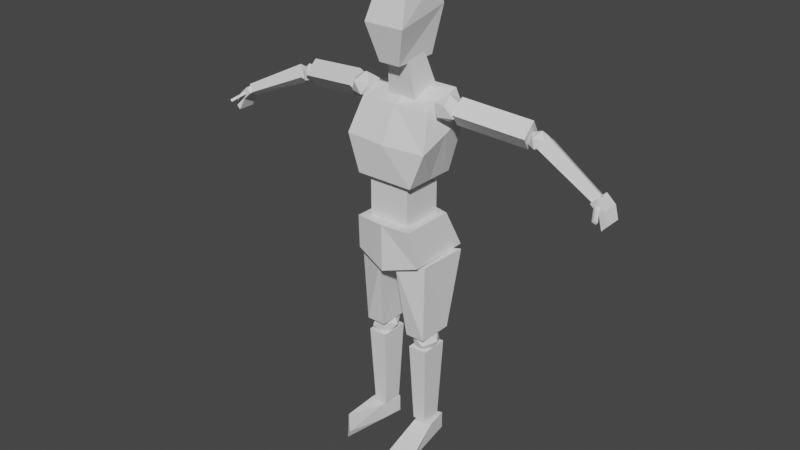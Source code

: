 # Source: low_poly_man_final.blend.blend  (saved by Blender 2.91.10; exported with 4.5.12 LTS)
import bpy
from mathutils import Matrix  # noqa: F401  (used for matrix-valued properties, if any)

bpy.ops.wm.read_factory_settings(use_empty=True)
scene = bpy.context.scene
scene.name = 'Scene'

# ---- collections
col_collection = bpy.data.collections.new('Collection'); scene.collection.children.link(col_collection)
col_man = bpy.data.collections.new('Man'); col_collection.children.link(col_man)
col_body = bpy.data.collections.new('Body'); col_man.children.link(col_body)
col_arms = bpy.data.collections.new('Arms'); col_man.children.link(col_arms)
col_arm_l = bpy.data.collections.new('Arm-L'); col_arms.children.link(col_arm_l)
col_palm_l = bpy.data.collections.new('Palm-L'); col_arm_l.children.link(col_palm_l)
col_arm_r = bpy.data.collections.new('Arm-R'); col_arms.children.link(col_arm_r)
col_palm_r = bpy.data.collections.new('Palm-R'); col_arm_r.children.link(col_palm_r)
col_legs = bpy.data.collections.new('Legs'); col_man.children.link(col_legs)
col_leg_r = bpy.data.collections.new('Leg-R'); col_legs.children.link(col_leg_r)
col_leg_l = bpy.data.collections.new('Leg-L'); col_legs.children.link(col_leg_l)

# ---- world
world_world = bpy.data.worlds.new('World'); scene.world = world_world
world_world.use_nodes = True; world_world.node_tree.nodes.clear()
_N = world_world.node_tree.nodes; _L = world_world.node_tree.links
n0 = _N.new('ShaderNodeOutputWorld'); n0.name = 'World Output'; n0.location = (300, 300)
n1 = _N.new('ShaderNodeBackground'); n1.name = 'Background'; n1.location = (10, 300)
n1.inputs[0].default_value = (0.05088, 0.05088, 0.05088, 1.0)
_L.new(n1.outputs[0], n0.inputs[0])
n0.is_active_output = True
world_world.color = (0.05088, 0.05088, 0.05088)
world_world.use_sun_shadow = False
world_world.sun_shadow_jitter_overblur = 0.0

# ---- meshes
me_cube_001 = bpy.data.meshes.new('Cube.001')
me_cube_001.from_pydata([(0.06092, -0.07329, 1.825), (0.04336, -0.08685, 1.557), (0.06092, 0.09555, 1.837), (0.04336, 0.09316, 1.557), (0.06136, 0.1344, 1.735), (0.08289, -0.1171, 1.699), (-0.06092, -0.07329, 1.825), (-0.04336, -0.08685, 1.557), (-0.06092, 0.09555, 1.837), (-0.04336, 0.09316, 1.557), (-0.06136, 0.1344, 1.735), (-0.08289, -0.1171, 1.699), (1.513e-09, 0.09555, 1.837), (1.513e-09, 0.09316, 1.557), (1.513e-09, -0.07329, 1.825), (1.513e-09, -0.08685, 1.557), (1.513e-09, -0.1171, 1.699), (1.513e-09, 0.1344, 1.735)], [], [(17, 4, 3, 13), (4, 5, 1, 3), (12, 14, 0, 2), (2, 0, 5, 4), (12, 2, 4, 17), (0, 14, 16, 5), (3, 1, 15, 13), (5, 16, 15, 1), (17, 13, 9, 10), (10, 9, 7, 11), (12, 8, 6, 14), (8, 10, 11, 6), (12, 17, 10, 8), (6, 11, 16, 14), (9, 13, 15, 7), (11, 7, 15, 16)])
_uv = me_cube_001.uv_layers.new(name='UVMap')
_uv.uv.foreach_set('vector', [0.5, 0.375, 0.5, 0.5, 0.625, 0.5, 0.625, 0.375, 0.5, 0.5, 0.5, 0.75, 0.625, 0.75, 0.625, 0.5, 0.25, 0.5, 0.25, 0.75, 0.375, 0.75, 0.375, 0.5, 0.375, 0.5, 0.375, 0.75, 0.5, 0.75, 0.5, 0.5, 0.375, 0.375, 0.375, 0.5, 0.5, 0.5, 0.5, 0.375, 0.375, 0.75, 0.375, 0.875, 0.5, 0.875, 0.5, 0.75, 0.625, 0.5, 0.625, 0.75, 0.75, 0.75, 0.75, 0.5, 0.5, 0.75, 0.5, 0.875, 0.625, 0.875, 0.625, 0.75, 0.5, 0.375, 0.625, 0.375, 0.625, 0.5, 0.5, 0.5, 0.5, 0.5, 0.625, 0.5, 0.625, 0.75, 0.5, 0.75, 0.25, 0.5, 0.375, 0.5, 0.375, 0.75, 0.25, 0.75, 0.375, 0.5, 0.5, 0.5, 0.5, 0.75, 0.375, 0.75, 0.375, 0.375, 0.5, 0.375, 0.5, 0.5, 0.375, 0.5, 0.375, 0.75, 0.5, 0.75, 0.5, 0.875, 0.375, 0.875, 0.625, 0.5, 0.75, 0.5, 0.75, 0.75, 0.625, 0.75, 0.5, 0.75, 0.625, 0.75, 0.625, 0.875, 0.5, 0.875])
me_cube_001.use_remesh_fix_poles = True
me_cube_001.use_remesh_preserve_attributes = False
me_cube_001.use_mirror_vertex_groups = False
me_cube_001.update()
me_cube_002 = bpy.data.meshes.new('Cube.002')
me_cube_002.from_pydata([(0.0606, -0.01876, 1.416), (0.04525, -0.03952, 1.56), (0.0606, 0.09873, 1.445), (0.04525, 0.04822, 1.583), (-0.0606, -0.01876, 1.416), (-0.04525, -0.03952, 1.56), (-0.0606, 0.09873, 1.445), (-0.04525, 0.04822, 1.583), (6.312e-09, 0.09873, 1.445), (6.312e-09, 0.04822, 1.583), (6.312e-09, -0.01876, 1.416), (6.312e-09, -0.03952, 1.56)], [], [(8, 9, 3, 2), (2, 3, 1, 0), (8, 2, 0, 10), (3, 9, 11, 1), (0, 1, 11, 10), (8, 6, 7, 9), (6, 4, 5, 7), (8, 10, 4, 6), (7, 5, 11, 9), (4, 10, 11, 5)])
_uv = me_cube_002.uv_layers.new(name='UVMap')
_uv.uv.foreach_set('vector', [0.375, 0.375, 0.625, 0.375, 0.625, 0.5, 0.375, 0.5, 0.375, 0.5, 0.625, 0.5, 0.625, 0.75, 0.375, 0.75, 0.25, 0.5, 0.375, 0.5, 0.375, 0.75, 0.25, 0.75, 0.625, 0.5, 0.75, 0.5, 0.75, 0.75, 0.625, 0.75, 0.375, 0.75, 0.625, 0.75, 0.625, 0.875, 0.375, 0.875, 0.375, 0.375, 0.375, 0.5, 0.625, 0.5, 0.625, 0.375, 0.375, 0.5, 0.375, 0.75, 0.625, 0.75, 0.625, 0.5, 0.25, 0.5, 0.25, 0.75, 0.375, 0.75, 0.375, 0.5, 0.625, 0.5, 0.625, 0.75, 0.75, 0.75, 0.75, 0.5, 0.375, 0.75, 0.375, 0.875, 0.625, 0.875, 0.625, 0.75])
me_cube_002.use_remesh_fix_poles = True
me_cube_002.use_remesh_preserve_attributes = False
me_cube_002.use_mirror_vertex_groups = False
me_cube_002.update()
me_cube_003 = bpy.data.meshes.new('Cube.003')
me_cube_003.from_pydata([(0.1184, -0.1182, 1.13), (0.1454, -0.0584, 1.405), (0.1184, 0.105, 1.129), (0.1454, 0.1027, 1.456), (0.1732, 0.1236, 1.358), (0.1732, -0.1122, 1.271), (0.1184, -0.006571, 1.13), (0.1454, 0.02217, 1.43), (0.1732, 0.00853, 1.314), (-0.1184, -0.1182, 1.13), (-0.1454, -0.0584, 1.405), (-0.1184, 0.105, 1.129), (-0.1454, 0.1027, 1.456), (-0.1732, 0.1236, 1.358), (-0.1732, -0.1122, 1.271), (0.0, 0.105, 1.129), (0.0, 0.1027, 1.456), (0.0, -0.1182, 1.13), (0.0, -0.0584, 1.405), (0.0, -0.1293, 1.271), (0.0, 0.1482, 1.358), (-0.1184, -0.006571, 1.13), (-0.1454, 0.02217, 1.43), (-0.1732, 0.00853, 1.314), (0.0, 0.02217, 1.448), (0.0, -0.006571, 1.13)], [], [(20, 16, 3, 4), (8, 7, 1, 5), (25, 6, 0, 17), (6, 8, 5, 0), (15, 20, 4, 2), (0, 5, 19, 17), (7, 24, 18, 1), (5, 1, 18, 19), (3, 16, 24, 7), (2, 4, 8, 6), (15, 2, 6, 25), (4, 3, 7, 8), (20, 13, 12, 16), (23, 14, 10, 22), (25, 17, 9, 21), (21, 9, 14, 23), (15, 11, 13, 20), (9, 17, 19, 14), (22, 10, 18, 24), (14, 19, 18, 10), (12, 22, 24, 16), (11, 21, 23, 13), (15, 25, 21, 11), (13, 23, 22, 12)])
_uv = me_cube_003.uv_layers.new(name='UVMap')
_uv.uv.foreach_set('vector', [0.5292, 0.375, 0.625, 0.375, 0.625, 0.5, 0.5292, 0.5, 0.5292, 0.625, 0.625, 0.625, 0.625, 0.75, 0.5292, 0.75, 0.25, 0.625, 0.375, 0.625, 0.375, 0.75, 0.25, 0.75, 0.375, 0.625, 0.5292, 0.625, 0.5292, 0.75, 0.375, 0.75, 0.375, 0.375, 0.5292, 0.375, 0.5292, 0.5, 0.375, 0.5, 0.375, 0.75, 0.5292, 0.75, 0.5292, 0.875, 0.375, 0.875, 0.625, 0.625, 0.75, 0.625, 0.75, 0.75, 0.625, 0.75, 0.5292, 0.75, 0.625, 0.75, 0.625, 0.875, 0.5292, 0.875, 0.625, 0.5, 0.75, 0.5, 0.75, 0.625, 0.625, 0.625, 0.375, 0.5, 0.5292, 0.5, 0.5292, 0.625, 0.375, 0.625, 0.25, 0.5, 0.375, 0.5, 0.375, 0.625, 0.25, 0.625, 0.5292, 0.5, 0.625, 0.5, 0.625, 0.625, 0.5292, 0.625, 0.5292, 0.375, 0.5292, 0.5, 0.625, 0.5, 0.625, 0.375, 0.5292, 0.625, 0.5292, 0.75, 0.625, 0.75, 0.625, 0.625, 0.25, 0.625, 0.25, 0.75, 0.375, 0.75, 0.375, 0.625, 0.375, 0.625, 0.375, 0.75, 0.5292, 0.75, 0.5292, 0.625, 0.375, 0.375, 0.375, 0.5, 0.5292, 0.5, 0.5292, 0.375, 0.375, 0.75, 0.375, 0.875, 0.5292, 0.875, 0.5292, 0.75, 0.625, 0.625, 0.625, 0.75, 0.75, 0.75, 0.75, 0.625, 0.5292, 0.75, 0.5292, 0.875, 0.625, 0.875, 0.625, 0.75, 0.625, 0.5, 0.625, 0.625, 0.75, 0.625, 0.75, 0.5, 0.375, 0.5, 0.375, 0.625, 0.5292, 0.625, 0.5292, 0.5, 0.25, 0.5, 0.25, 0.625, 0.375, 0.625, 0.375, 0.5, 0.5292, 0.5, 0.5292, 0.625, 0.625, 0.625, 0.625, 0.5])
me_cube_003.use_remesh_fix_poles = True
me_cube_003.use_remesh_preserve_attributes = False
me_cube_003.use_mirror_vertex_groups = False
me_cube_003.update()
me_cube_005 = bpy.data.meshes.new('Cube.005')
me_cube_005.from_pydata([(0.1385, -0.09974, 0.8089), (0.1184, -0.1258, 0.9599), (0.1385, 0.1642, 0.8089), (0.1184, 0.09737, 0.9592), (-0.1385, -0.09974, 0.8089), (-0.1184, -0.1258, 0.9599), (-0.1385, 0.1642, 0.8089), (-0.1184, 0.09737, 0.9592), (0.0, 0.1177, 0.7699), (0.0, 0.1233, 0.9599), (0.0, -0.1344, 0.7699), (0.0, -0.1365, 0.9599)], [], [(8, 9, 3, 2), (2, 3, 1, 0), (8, 2, 0, 10), (3, 9, 11, 1), (0, 1, 11, 10), (8, 6, 7, 9), (6, 4, 5, 7), (8, 10, 4, 6), (7, 5, 11, 9), (4, 10, 11, 5)])
_uv = me_cube_005.uv_layers.new(name='UVMap')
_uv.uv.foreach_set('vector', [0.375, 0.375, 0.625, 0.375, 0.625, 0.5, 0.375, 0.5, 0.375, 0.5, 0.625, 0.5, 0.625, 0.75, 0.375, 0.75, 0.25, 0.5, 0.375, 0.5, 0.375, 0.75, 0.25, 0.75, 0.625, 0.5, 0.75, 0.5, 0.75, 0.75, 0.625, 0.75, 0.375, 0.75, 0.625, 0.75, 0.625, 0.875, 0.375, 0.875, 0.375, 0.375, 0.375, 0.5, 0.625, 0.5, 0.625, 0.375, 0.375, 0.5, 0.375, 0.75, 0.625, 0.75, 0.625, 0.5, 0.25, 0.5, 0.25, 0.75, 0.375, 0.75, 0.375, 0.5, 0.625, 0.5, 0.625, 0.75, 0.75, 0.75, 0.75, 0.5, 0.375, 0.75, 0.375, 0.875, 0.625, 0.875, 0.625, 0.75])
me_cube_005.use_remesh_fix_poles = True
me_cube_005.use_remesh_preserve_attributes = False
me_cube_005.use_mirror_vertex_groups = False
me_cube_005.update()
me_cube_039 = bpy.data.meshes.new('Cube.039')
me_cube_039.from_pydata([(-0.08494, -0.09151, 0.9599), (-0.08494, -0.09151, 1.13), (-0.08494, 0.07837, 0.9599), (-0.08494, 0.07837, 1.13), (0.08494, -0.09151, 0.9599), (0.08494, -0.09151, 1.13), (0.08494, 0.07837, 0.9599), (0.08494, 0.07837, 1.13), (5.588e-09, 0.07837, 0.9599), (5.588e-09, 0.07837, 1.13), (5.588e-09, -0.09151, 0.9599), (5.588e-09, -0.09151, 1.13)], [], [(0, 1, 3, 2), (8, 9, 7, 6), (6, 7, 5, 4), (10, 11, 1, 0), (8, 6, 4, 10), (9, 3, 1, 11), (7, 9, 11, 5), (2, 8, 10, 0), (4, 5, 11, 10), (2, 3, 9, 8)])
_uv = me_cube_039.uv_layers.new(name='UVMap')
_uv.uv.foreach_set('vector', [0.375, 0.0, 0.625, 0.0, 0.625, 0.25, 0.375, 0.25, 0.375, 0.375, 0.625, 0.375, 0.625, 0.5, 0.375, 0.5, 0.375, 0.5, 0.625, 0.5, 0.625, 0.75, 0.375, 0.75, 0.375, 0.875, 0.625, 0.875, 0.625, 1.0, 0.375, 1.0, 0.25, 0.5, 0.375, 0.5, 0.375, 0.75, 0.25, 0.75, 0.75, 0.5, 0.875, 0.5, 0.875, 0.75, 0.75, 0.75, 0.625, 0.5, 0.75, 0.5, 0.75, 0.75, 0.625, 0.75, 0.125, 0.5, 0.25, 0.5, 0.25, 0.75, 0.125, 0.75, 0.375, 0.75, 0.625, 0.75, 0.625, 0.875, 0.375, 0.875, 0.375, 0.25, 0.625, 0.25, 0.625, 0.375, 0.375, 0.375])
me_cube_039.use_remesh_fix_poles = True
me_cube_039.use_remesh_preserve_attributes = False
me_cube_039.use_mirror_vertex_groups = False
me_cube_039.update()
me_cube_020 = bpy.data.meshes.new('Cube.020')
me_cube_020.from_pydata([(0.789, -0.01683, 1.247), (0.5386, 0.02318, 1.358), (0.7865, 0.01233, 1.229), (0.535, 0.06573, 1.33), (0.8058, 0.00251, 1.275), (0.5631, 0.0514, 1.399), (0.8033, 0.03167, 1.257), (0.5596, 0.09395, 1.371)], [], [(0, 1, 3, 2), (2, 3, 7, 6), (6, 7, 5, 4), (4, 5, 1, 0), (2, 6, 4, 0), (7, 3, 1, 5)])
_uv = me_cube_020.uv_layers.new(name='UVMap')
_uv.uv.foreach_set('vector', [0.375, 0.0, 0.625, 0.0, 0.625, 0.25, 0.375, 0.25, 0.375, 0.25, 0.625, 0.25, 0.625, 0.5, 0.375, 0.5, 0.375, 0.5, 0.625, 0.5, 0.625, 0.75, 0.375, 0.75, 0.375, 0.75, 0.625, 0.75, 0.625, 1.0, 0.375, 1.0, 0.125, 0.5, 0.375, 0.5, 0.375, 0.75, 0.125, 0.75, 0.625, 0.5, 0.875, 0.5, 0.875, 0.75, 0.625, 0.75])
me_cube_020.use_remesh_fix_poles = True
me_cube_020.use_remesh_preserve_attributes = False
me_cube_020.use_mirror_vertex_groups = False
me_cube_020.update()
me_cube_017 = bpy.data.meshes.new('Cube.017')
me_cube_017.from_pydata([(0.4999, 0.008993, 1.381), (0.2339, -0.03319, 1.413), (0.4864, 0.05413, 1.329), (0.2205, 0.01194, 1.361), (0.497, 0.06573, 1.431), (0.231, 0.02355, 1.463), (0.4835, 0.1109, 1.379), (0.2175, 0.06868, 1.412)], [], [(0, 1, 3, 2), (2, 3, 7, 6), (6, 7, 5, 4), (4, 5, 1, 0), (2, 6, 4, 0), (7, 3, 1, 5)])
_uv = me_cube_017.uv_layers.new(name='UVMap')
_uv.uv.foreach_set('vector', [0.375, 0.0, 0.625, 0.0, 0.625, 0.25, 0.375, 0.25, 0.375, 0.25, 0.625, 0.25, 0.625, 0.5, 0.375, 0.5, 0.375, 0.5, 0.625, 0.5, 0.625, 0.75, 0.375, 0.75, 0.375, 0.75, 0.625, 0.75, 0.625, 1.0, 0.375, 1.0, 0.125, 0.5, 0.375, 0.5, 0.375, 0.75, 0.125, 0.75, 0.625, 0.5, 0.875, 0.5, 0.875, 0.75, 0.625, 0.75])
me_cube_017.use_remesh_fix_poles = True
me_cube_017.use_remesh_preserve_attributes = False
me_cube_017.use_mirror_vertex_groups = False
me_cube_017.update()
me_icosphere_002 = bpy.data.meshes.new('Icosphere.002')
me_icosphere_002.from_pydata([(0.5472, 0.06642, 1.342), (0.5516, 0.04401, 1.378), (0.5247, 0.03017, 1.347), (0.5082, 0.06642, 1.328), (0.5247, 0.1027, 1.347), (0.5516, 0.08882, 1.378), (0.5153, 0.03017, 1.385), (0.4884, 0.04401, 1.355), (0.4884, 0.08882, 1.355), (0.5153, 0.1027, 1.385), (0.5318, 0.06642, 1.404), (0.4928, 0.06642, 1.39)], [], [(0, 1, 2), (1, 0, 5), (0, 2, 3), (0, 3, 4), (0, 4, 5), (1, 5, 10), (2, 1, 6), (3, 2, 7), (4, 3, 8), (5, 4, 9), (1, 10, 6), (2, 6, 7), (3, 7, 8), (4, 8, 9), (5, 9, 10), (6, 10, 11), (7, 6, 11), (8, 7, 11), (9, 8, 11), (10, 9, 11)])
_uv = me_icosphere_002.uv_layers.new(name='UVMap')
_uv.uv.foreach_set('vector', [0.8182, 0.0, 0.7273, 0.1575, 0.9091, 0.1575, 0.7273, 0.1575, 0.6364, 0.0, 0.5455, 0.1575, 0.09091, 0.0, 0.0, 0.1575, 0.1818, 0.1575, 0.2727, 0.0, 0.1818, 0.1575, 0.3636, 0.1575, 0.4545, 0.0, 0.3636, 0.1575, 0.5455, 0.1575, 0.7273, 0.1575, 0.5455, 0.1575, 0.6364, 0.3149, 0.9091, 0.1575, 0.7273, 0.1575, 0.8182, 0.3149, 0.1818, 0.1575, 0.0, 0.1575, 0.09091, 0.3149, 0.3636, 0.1575, 0.1818, 0.1575, 0.2727, 0.3149, 0.5455, 0.1575, 0.3636, 0.1575, 0.4545, 0.3149, 0.7273, 0.1575, 0.6364, 0.3149, 0.8182, 0.3149, 0.9091, 0.1575, 0.8182, 0.3149, 1.0, 0.3149, 0.1818, 0.1575, 0.09091, 0.3149, 0.2727, 0.3149, 0.3636, 0.1575, 0.2727, 0.3149, 0.4545, 0.3149, 0.5455, 0.1575, 0.4545, 0.3149, 0.6364, 0.3149, 0.8182, 0.3149, 0.6364, 0.3149, 0.7273, 0.4724, 1.0, 0.3149, 0.8182, 0.3149, 0.9091, 0.4724, 0.2727, 0.3149, 0.09091, 0.3149, 0.1818, 0.4724, 0.4545, 0.3149, 0.2727, 0.3149, 0.3636, 0.4724, 0.6364, 0.3149, 0.4545, 0.3149, 0.5455, 0.4724])
me_icosphere_002.use_remesh_fix_poles = True
me_icosphere_002.use_remesh_preserve_attributes = False
me_icosphere_002.use_mirror_vertex_groups = False
me_icosphere_002.update()
me_icosphere_005 = bpy.data.meshes.new('Icosphere.005')
me_icosphere_005.from_pydata([(0.19, 0.007654, 1.366), (0.2305, -0.02325, 1.394), (0.1745, -0.04235, 1.394), (0.14, 0.007654, 1.394), (0.1745, 0.05765, 1.394), (0.2305, 0.03856, 1.394), (0.2055, -0.04235, 1.439), (0.1495, -0.02325, 1.439), (0.1495, 0.03856, 1.439), (0.2055, 0.05765, 1.439), (0.24, 0.007654, 1.439), (0.19, 0.007654, 1.466)], [], [(0, 1, 2), (1, 0, 5), (0, 2, 3), (0, 3, 4), (0, 4, 5), (1, 5, 10), (2, 1, 6), (3, 2, 7), (4, 3, 8), (5, 4, 9), (1, 10, 6), (2, 6, 7), (3, 7, 8), (4, 8, 9), (5, 9, 10), (6, 10, 11), (7, 6, 11), (8, 7, 11), (9, 8, 11), (10, 9, 11)])
_uv = me_icosphere_005.uv_layers.new(name='UVMap')
_uv.uv.foreach_set('vector', [0.8182, 0.0, 0.7273, 0.1575, 0.9091, 0.1575, 0.7273, 0.1575, 0.6364, 0.0, 0.5455, 0.1575, 0.09091, 0.0, 0.0, 0.1575, 0.1818, 0.1575, 0.2727, 0.0, 0.1818, 0.1575, 0.3636, 0.1575, 0.4545, 0.0, 0.3636, 0.1575, 0.5455, 0.1575, 0.7273, 0.1575, 0.5455, 0.1575, 0.6364, 0.3149, 0.9091, 0.1575, 0.7273, 0.1575, 0.8182, 0.3149, 0.1818, 0.1575, 0.0, 0.1575, 0.09091, 0.3149, 0.3636, 0.1575, 0.1818, 0.1575, 0.2727, 0.3149, 0.5455, 0.1575, 0.3636, 0.1575, 0.4545, 0.3149, 0.7273, 0.1575, 0.6364, 0.3149, 0.8182, 0.3149, 0.9091, 0.1575, 0.8182, 0.3149, 1.0, 0.3149, 0.1818, 0.1575, 0.09091, 0.3149, 0.2727, 0.3149, 0.3636, 0.1575, 0.2727, 0.3149, 0.4545, 0.3149, 0.5455, 0.1575, 0.4545, 0.3149, 0.6364, 0.3149, 0.8182, 0.3149, 0.6364, 0.3149, 0.7273, 0.4724, 1.0, 0.3149, 0.8182, 0.3149, 0.9091, 0.4724, 0.2727, 0.3149, 0.09091, 0.3149, 0.1818, 0.4724, 0.4545, 0.3149, 0.2727, 0.3149, 0.3636, 0.4724, 0.6364, 0.3149, 0.4545, 0.3149, 0.5455, 0.4724])
me_icosphere_005.use_remesh_fix_poles = True
me_icosphere_005.use_remesh_preserve_attributes = False
me_icosphere_005.use_mirror_vertex_groups = False
me_icosphere_005.update()
me_cube_015 = bpy.data.meshes.new('Cube.015')
me_cube_015.from_pydata([(0.835, -0.03435, 1.171), (0.7808, -0.02396, 1.248), (0.835, 0.0358, 1.171), (0.7808, 0.0462, 1.248), (0.8534, -0.03435, 1.192), (0.7992, -0.02396, 1.269), (0.8534, 0.0358, 1.192), (0.7992, 0.0462, 1.269), (0.8166, -0.02396, 1.216), (0.8166, 0.0462, 1.216), (0.835, 0.0462, 1.237), (0.835, -0.02396, 1.237)], [], [(8, 1, 3, 9), (9, 3, 7, 10), (10, 7, 5, 11), (11, 5, 1, 8), (2, 6, 4, 0), (7, 3, 1, 5), (4, 11, 8, 0), (6, 10, 11, 4), (2, 9, 10, 6), (0, 8, 9, 2)])
_uv = me_cube_015.uv_layers.new(name='UVMap')
_uv.uv.foreach_set('vector', [0.5, 0.0, 0.625, 0.0, 0.625, 0.25, 0.5, 0.25, 0.5, 0.25, 0.625, 0.25, 0.625, 0.5, 0.5, 0.5, 0.5, 0.5, 0.625, 0.5, 0.625, 0.75, 0.5, 0.75, 0.5, 0.75, 0.625, 0.75, 0.625, 1.0, 0.5, 1.0, 0.125, 0.5, 0.375, 0.5, 0.375, 0.75, 0.125, 0.75, 0.625, 0.5, 0.875, 0.5, 0.875, 0.75, 0.625, 0.75, 0.375, 0.75, 0.5, 0.75, 0.5, 1.0, 0.375, 1.0, 0.375, 0.5, 0.5, 0.5, 0.5, 0.75, 0.375, 0.75, 0.375, 0.25, 0.5, 0.25, 0.5, 0.5, 0.375, 0.5, 0.375, 0.0, 0.5, 0.0, 0.5, 0.25, 0.375, 0.25])
me_cube_015.use_remesh_fix_poles = True
me_cube_015.use_remesh_preserve_attributes = False
me_cube_015.use_mirror_vertex_groups = False
me_cube_015.update()
me_cube_016 = bpy.data.meshes.new('Cube.016')
me_cube_016.from_pydata([(0.8249, -0.08295, 1.22), (0.7982, -0.03098, 1.244), (0.8351, -0.07371, 1.211), (0.8084, -0.02174, 1.235), (0.8316, -0.08295, 1.228), (0.8049, -0.03098, 1.251), (0.8418, -0.07371, 1.219), (0.8151, -0.02174, 1.242)], [], [(0, 1, 3, 2), (2, 3, 7, 6), (6, 7, 5, 4), (4, 5, 1, 0), (2, 6, 4, 0), (7, 3, 1, 5)])
_uv = me_cube_016.uv_layers.new(name='UVMap')
_uv.uv.foreach_set('vector', [0.375, 0.0, 0.625, 0.0, 0.625, 0.25, 0.375, 0.25, 0.375, 0.25, 0.625, 0.25, 0.625, 0.5, 0.375, 0.5, 0.375, 0.5, 0.625, 0.5, 0.625, 0.75, 0.375, 0.75, 0.375, 0.75, 0.625, 0.75, 0.625, 1.0, 0.375, 1.0, 0.125, 0.5, 0.375, 0.5, 0.375, 0.75, 0.125, 0.75, 0.625, 0.5, 0.875, 0.5, 0.875, 0.75, 0.625, 0.75])
me_cube_016.use_remesh_fix_poles = True
me_cube_016.use_remesh_preserve_attributes = False
me_cube_016.use_mirror_vertex_groups = False
me_cube_016.update()
me_icosphere_023 = bpy.data.meshes.new('Icosphere.023')
me_icosphere_023.from_pydata([(-0.5472, 0.06642, 1.342), (-0.5516, 0.04401, 1.378), (-0.5247, 0.03017, 1.347), (-0.5082, 0.06642, 1.328), (-0.5247, 0.1027, 1.347), (-0.5516, 0.08882, 1.378), (-0.5153, 0.03017, 1.385), (-0.4884, 0.04401, 1.355), (-0.4884, 0.08882, 1.355), (-0.5153, 0.1027, 1.385), (-0.5318, 0.06642, 1.404), (-0.4928, 0.06642, 1.39)], [], [(0, 1, 2), (1, 0, 5), (0, 2, 3), (0, 3, 4), (0, 4, 5), (1, 5, 10), (2, 1, 6), (3, 2, 7), (4, 3, 8), (5, 4, 9), (1, 10, 6), (2, 6, 7), (3, 7, 8), (4, 8, 9), (5, 9, 10), (6, 10, 11), (7, 6, 11), (8, 7, 11), (9, 8, 11), (10, 9, 11)])
_uv = me_icosphere_023.uv_layers.new(name='UVMap')
_uv.uv.foreach_set('vector', [0.8182, 0.0, 0.7273, 0.1575, 0.9091, 0.1575, 0.7273, 0.1575, 0.6364, 0.0, 0.5455, 0.1575, 0.09091, 0.0, 0.0, 0.1575, 0.1818, 0.1575, 0.2727, 0.0, 0.1818, 0.1575, 0.3636, 0.1575, 0.4545, 0.0, 0.3636, 0.1575, 0.5455, 0.1575, 0.7273, 0.1575, 0.5455, 0.1575, 0.6364, 0.3149, 0.9091, 0.1575, 0.7273, 0.1575, 0.8182, 0.3149, 0.1818, 0.1575, 0.0, 0.1575, 0.09091, 0.3149, 0.3636, 0.1575, 0.1818, 0.1575, 0.2727, 0.3149, 0.5455, 0.1575, 0.3636, 0.1575, 0.4545, 0.3149, 0.7273, 0.1575, 0.6364, 0.3149, 0.8182, 0.3149, 0.9091, 0.1575, 0.8182, 0.3149, 1.0, 0.3149, 0.1818, 0.1575, 0.09091, 0.3149, 0.2727, 0.3149, 0.3636, 0.1575, 0.2727, 0.3149, 0.4545, 0.3149, 0.5455, 0.1575, 0.4545, 0.3149, 0.6364, 0.3149, 0.8182, 0.3149, 0.6364, 0.3149, 0.7273, 0.4724, 1.0, 0.3149, 0.8182, 0.3149, 0.9091, 0.4724, 0.2727, 0.3149, 0.09091, 0.3149, 0.1818, 0.4724, 0.4545, 0.3149, 0.2727, 0.3149, 0.3636, 0.4724, 0.6364, 0.3149, 0.4545, 0.3149, 0.5455, 0.4724])
me_icosphere_023.use_remesh_fix_poles = True
me_icosphere_023.use_remesh_preserve_attributes = False
me_icosphere_023.use_mirror_vertex_groups = False
me_icosphere_023.update()
me_cube_042 = bpy.data.meshes.new('Cube.042')
me_cube_042.from_pydata([(-0.789, -0.01683, 1.247), (-0.5386, 0.02318, 1.358), (-0.7865, 0.01233, 1.229), (-0.535, 0.06573, 1.33), (-0.8058, 0.00251, 1.275), (-0.5631, 0.0514, 1.399), (-0.8033, 0.03167, 1.257), (-0.5596, 0.09395, 1.371)], [], [(0, 1, 3, 2), (2, 3, 7, 6), (6, 7, 5, 4), (4, 5, 1, 0), (2, 6, 4, 0), (7, 3, 1, 5)])
_uv = me_cube_042.uv_layers.new(name='UVMap')
_uv.uv.foreach_set('vector', [0.375, 0.0, 0.625, 0.0, 0.625, 0.25, 0.375, 0.25, 0.375, 0.25, 0.625, 0.25, 0.625, 0.5, 0.375, 0.5, 0.375, 0.5, 0.625, 0.5, 0.625, 0.75, 0.375, 0.75, 0.375, 0.75, 0.625, 0.75, 0.625, 1.0, 0.375, 1.0, 0.125, 0.5, 0.375, 0.5, 0.375, 0.75, 0.125, 0.75, 0.625, 0.5, 0.875, 0.5, 0.875, 0.75, 0.625, 0.75])
me_cube_042.use_remesh_fix_poles = True
me_cube_042.use_remesh_preserve_attributes = False
me_cube_042.use_mirror_vertex_groups = False
me_cube_042.update()
me_icosphere_013 = bpy.data.meshes.new('Icosphere.013')
me_icosphere_013.from_pydata([(-0.19, 0.007654, 1.366), (-0.2305, -0.02325, 1.394), (-0.1745, -0.04235, 1.394), (-0.14, 0.007654, 1.394), (-0.1745, 0.05765, 1.394), (-0.2305, 0.03856, 1.394), (-0.2055, -0.04235, 1.439), (-0.1495, -0.02325, 1.439), (-0.1495, 0.03856, 1.439), (-0.2055, 0.05765, 1.439), (-0.24, 0.007654, 1.439), (-0.19, 0.007654, 1.466)], [], [(0, 1, 2), (1, 0, 5), (0, 2, 3), (0, 3, 4), (0, 4, 5), (1, 5, 10), (2, 1, 6), (3, 2, 7), (4, 3, 8), (5, 4, 9), (1, 10, 6), (2, 6, 7), (3, 7, 8), (4, 8, 9), (5, 9, 10), (6, 10, 11), (7, 6, 11), (8, 7, 11), (9, 8, 11), (10, 9, 11)])
_uv = me_icosphere_013.uv_layers.new(name='UVMap')
_uv.uv.foreach_set('vector', [0.8182, 0.0, 0.7273, 0.1575, 0.9091, 0.1575, 0.7273, 0.1575, 0.6364, 0.0, 0.5455, 0.1575, 0.09091, 0.0, 0.0, 0.1575, 0.1818, 0.1575, 0.2727, 0.0, 0.1818, 0.1575, 0.3636, 0.1575, 0.4545, 0.0, 0.3636, 0.1575, 0.5455, 0.1575, 0.7273, 0.1575, 0.5455, 0.1575, 0.6364, 0.3149, 0.9091, 0.1575, 0.7273, 0.1575, 0.8182, 0.3149, 0.1818, 0.1575, 0.0, 0.1575, 0.09091, 0.3149, 0.3636, 0.1575, 0.1818, 0.1575, 0.2727, 0.3149, 0.5455, 0.1575, 0.3636, 0.1575, 0.4545, 0.3149, 0.7273, 0.1575, 0.6364, 0.3149, 0.8182, 0.3149, 0.9091, 0.1575, 0.8182, 0.3149, 1.0, 0.3149, 0.1818, 0.1575, 0.09091, 0.3149, 0.2727, 0.3149, 0.3636, 0.1575, 0.2727, 0.3149, 0.4545, 0.3149, 0.5455, 0.1575, 0.4545, 0.3149, 0.6364, 0.3149, 0.8182, 0.3149, 0.6364, 0.3149, 0.7273, 0.4724, 1.0, 0.3149, 0.8182, 0.3149, 0.9091, 0.4724, 0.2727, 0.3149, 0.09091, 0.3149, 0.1818, 0.4724, 0.4545, 0.3149, 0.2727, 0.3149, 0.3636, 0.4724, 0.6364, 0.3149, 0.4545, 0.3149, 0.5455, 0.4724])
me_icosphere_013.use_remesh_fix_poles = True
me_icosphere_013.use_remesh_preserve_attributes = False
me_icosphere_013.use_mirror_vertex_groups = False
me_icosphere_013.update()
me_cube_041 = bpy.data.meshes.new('Cube.041')
me_cube_041.from_pydata([(-0.4999, 0.008993, 1.381), (-0.2339, -0.03319, 1.413), (-0.4864, 0.05413, 1.329), (-0.2205, 0.01194, 1.361), (-0.497, 0.06573, 1.431), (-0.231, 0.02355, 1.463), (-0.4835, 0.1109, 1.379), (-0.2175, 0.06868, 1.412)], [], [(0, 1, 3, 2), (2, 3, 7, 6), (6, 7, 5, 4), (4, 5, 1, 0), (2, 6, 4, 0), (7, 3, 1, 5)])
_uv = me_cube_041.uv_layers.new(name='UVMap')
_uv.uv.foreach_set('vector', [0.375, 0.0, 0.625, 0.0, 0.625, 0.25, 0.375, 0.25, 0.375, 0.25, 0.625, 0.25, 0.625, 0.5, 0.375, 0.5, 0.375, 0.5, 0.625, 0.5, 0.625, 0.75, 0.375, 0.75, 0.375, 0.75, 0.625, 0.75, 0.625, 1.0, 0.375, 1.0, 0.125, 0.5, 0.375, 0.5, 0.375, 0.75, 0.125, 0.75, 0.625, 0.5, 0.875, 0.5, 0.875, 0.75, 0.625, 0.75])
me_cube_041.use_remesh_fix_poles = True
me_cube_041.use_remesh_preserve_attributes = False
me_cube_041.use_mirror_vertex_groups = False
me_cube_041.update()
me_cube_043 = bpy.data.meshes.new('Cube.043')
me_cube_043.from_pydata([(-0.835, -0.03435, 1.171), (-0.7808, -0.02396, 1.248), (-0.835, 0.0358, 1.171), (-0.7808, 0.0462, 1.248), (-0.8534, -0.03435, 1.192), (-0.7992, -0.02396, 1.269), (-0.8534, 0.0358, 1.192), (-0.7992, 0.0462, 1.269), (-0.8166, -0.02396, 1.216), (-0.8166, 0.0462, 1.216), (-0.835, 0.0462, 1.237), (-0.835, -0.02396, 1.237)], [], [(8, 1, 3, 9), (9, 3, 7, 10), (10, 7, 5, 11), (11, 5, 1, 8), (2, 6, 4, 0), (7, 3, 1, 5), (4, 11, 8, 0), (6, 10, 11, 4), (2, 9, 10, 6), (0, 8, 9, 2)])
_uv = me_cube_043.uv_layers.new(name='UVMap')
_uv.uv.foreach_set('vector', [0.5, 0.0, 0.625, 0.0, 0.625, 0.25, 0.5, 0.25, 0.5, 0.25, 0.625, 0.25, 0.625, 0.5, 0.5, 0.5, 0.5, 0.5, 0.625, 0.5, 0.625, 0.75, 0.5, 0.75, 0.5, 0.75, 0.625, 0.75, 0.625, 1.0, 0.5, 1.0, 0.125, 0.5, 0.375, 0.5, 0.375, 0.75, 0.125, 0.75, 0.625, 0.5, 0.875, 0.5, 0.875, 0.75, 0.625, 0.75, 0.375, 0.75, 0.5, 0.75, 0.5, 1.0, 0.375, 1.0, 0.375, 0.5, 0.5, 0.5, 0.5, 0.75, 0.375, 0.75, 0.375, 0.25, 0.5, 0.25, 0.5, 0.5, 0.375, 0.5, 0.375, 0.0, 0.5, 0.0, 0.5, 0.25, 0.375, 0.25])
me_cube_043.use_remesh_fix_poles = True
me_cube_043.use_remesh_preserve_attributes = False
me_cube_043.use_mirror_vertex_groups = False
me_cube_043.update()
me_cube_069 = bpy.data.meshes.new('Cube.069')
me_cube_069.from_pydata([(-0.8249, -0.08295, 1.22), (-0.7982, -0.03098, 1.244), (-0.8351, -0.07371, 1.211), (-0.8084, -0.02174, 1.235), (-0.8316, -0.08295, 1.228), (-0.8049, -0.03098, 1.251), (-0.8418, -0.07371, 1.219), (-0.8151, -0.02174, 1.242)], [], [(0, 1, 3, 2), (2, 3, 7, 6), (6, 7, 5, 4), (4, 5, 1, 0), (2, 6, 4, 0), (7, 3, 1, 5)])
_uv = me_cube_069.uv_layers.new(name='UVMap')
_uv.uv.foreach_set('vector', [0.375, 0.0, 0.625, 0.0, 0.625, 0.25, 0.375, 0.25, 0.375, 0.25, 0.625, 0.25, 0.625, 0.5, 0.375, 0.5, 0.375, 0.5, 0.625, 0.5, 0.625, 0.75, 0.375, 0.75, 0.375, 0.75, 0.625, 0.75, 0.625, 1.0, 0.375, 1.0, 0.125, 0.5, 0.375, 0.5, 0.375, 0.75, 0.125, 0.75, 0.625, 0.5, 0.875, 0.5, 0.875, 0.75, 0.625, 0.75])
me_cube_069.use_remesh_fix_poles = True
me_cube_069.use_remesh_preserve_attributes = False
me_cube_069.use_mirror_vertex_groups = False
me_cube_069.update()
me_cube_048 = bpy.data.meshes.new('Cube.048')
me_cube_048.from_pydata([(-0.1362, 0.0732, 0.07093), (-0.1362, 0.0732, 3.142e-05), (-0.1517, -0.01967, 0.07093), (-0.1517, -0.01967, 3.137e-05), (-0.06706, 0.05241, 0.07093), (-0.06706, 0.05241, 3.141e-05), (-0.08255, -0.04045, 0.07093), (-0.08255, -0.04045, 3.136e-05), (-0.1727, -0.1454, 3.13e-05), (-0.1793, -0.1413, 0.03358), (-0.1001, -0.223, 0.03358), (-0.1127, -0.2213, 3.126e-05)], [], [(0, 2, 3, 1), (2, 9, 8, 3), (6, 4, 5, 7), (4, 0, 1, 5), (2, 0, 4, 6), (7, 5, 1, 3), (9, 10, 11, 8), (7, 11, 10, 6), (6, 10, 9, 2), (3, 8, 11, 7)])
_uv = me_cube_048.uv_layers.new(name='UVMap')
_uv.uv.foreach_set('vector', [0.375, 0.0, 0.375, 0.25, 0.625, 0.25, 0.625, 0.0, 0.375, 0.25, 0.375, 0.25, 0.625, 0.25, 0.625, 0.25, 0.375, 0.5, 0.375, 0.75, 0.625, 0.75, 0.625, 0.5, 0.375, 0.75, 0.375, 1.0, 0.625, 1.0, 0.625, 0.75, 0.125, 0.5, 0.125, 0.75, 0.375, 0.75, 0.375, 0.5, 0.625, 0.5, 0.625, 0.75, 0.875, 0.75, 0.875, 0.5, 0.375, 0.25, 0.375, 0.5, 0.625, 0.5, 0.625, 0.25, 0.625, 0.5, 0.625, 0.5, 0.375, 0.5, 0.375, 0.5, 0.375, 0.5, 0.375, 0.5, 0.125, 0.5, 0.125, 0.5, 0.875, 0.5, 0.875, 0.5, 0.625, 0.5, 0.625, 0.5])
me_cube_048.use_remesh_fix_poles = True
me_cube_048.use_remesh_preserve_attributes = False
me_cube_048.use_mirror_vertex_groups = False
me_cube_048.update()
me_cube_049 = bpy.data.meshes.new('Cube.049')
me_cube_049.from_pydata([(-0.05662, -0.0581, 0.4763), (-0.03817, -0.1022, 0.7847), (-0.05662, 0.06623, 0.4763), (-0.0435, 0.09954, 0.7954), (-0.1371, -0.0581, 0.4763), (-0.1501, -0.0679, 0.8043), (-0.1466, 0.07732, 0.4844), (-0.1713, 0.1232, 0.8143)], [], [(0, 1, 3, 2), (2, 3, 7, 6), (6, 7, 5, 4), (4, 5, 1, 0), (2, 6, 4, 0), (7, 3, 1, 5)])
_uv = me_cube_049.uv_layers.new(name='UVMap')
_uv.uv.foreach_set('vector', [0.375, 0.0, 0.625, 0.0, 0.625, 0.25, 0.375, 0.25, 0.375, 0.25, 0.625, 0.25, 0.625, 0.5, 0.375, 0.5, 0.375, 0.5, 0.625, 0.5, 0.625, 0.75, 0.375, 0.75, 0.375, 0.75, 0.625, 0.75, 0.625, 1.0, 0.375, 1.0, 0.125, 0.5, 0.375, 0.5, 0.375, 0.75, 0.125, 0.75, 0.625, 0.5, 0.875, 0.5, 0.875, 0.75, 0.625, 0.75])
me_cube_049.use_remesh_fix_poles = True
me_cube_049.use_remesh_preserve_attributes = False
me_cube_049.use_mirror_vertex_groups = False
me_cube_049.update()
me_icosphere_016 = bpy.data.meshes.new('Icosphere.016')
me_icosphere_016.from_pydata([(-0.1544, 0.009514, 0.4507), (-0.1254, 0.06, 0.4266), (-0.1236, 0.05009, 0.4901), (-0.1228, -0.01552, 0.498), (-0.1241, -0.04616, 0.4395), (-0.1257, 0.0005103, 0.3954), (-0.07591, 0.06616, 0.459), (-0.07429, 0.01949, 0.5031), (-0.07461, -0.04, 0.4719), (-0.07643, -0.03009, 0.4084), (-0.07723, 0.03552, 0.4005), (-0.04565, 0.01049, 0.4478)], [], [(0, 1, 2), (1, 0, 5), (0, 2, 3), (0, 3, 4), (0, 4, 5), (1, 5, 10), (2, 1, 6), (3, 2, 7), (4, 3, 8), (5, 4, 9), (1, 10, 6), (2, 6, 7), (3, 7, 8), (4, 8, 9), (5, 9, 10), (6, 10, 11), (7, 6, 11), (8, 7, 11), (9, 8, 11), (10, 9, 11)])
_uv = me_icosphere_016.uv_layers.new(name='UVMap')
_uv.uv.foreach_set('vector', [0.8182, 0.0, 0.7273, 0.1575, 0.9091, 0.1575, 0.7273, 0.1575, 0.6364, 0.0, 0.5455, 0.1575, 0.09091, 0.0, 0.0, 0.1575, 0.1818, 0.1575, 0.2727, 0.0, 0.1818, 0.1575, 0.3636, 0.1575, 0.4545, 0.0, 0.3636, 0.1575, 0.5455, 0.1575, 0.7273, 0.1575, 0.5455, 0.1575, 0.6364, 0.3149, 0.9091, 0.1575, 0.7273, 0.1575, 0.8182, 0.3149, 0.1818, 0.1575, 0.0, 0.1575, 0.09091, 0.3149, 0.3636, 0.1575, 0.1818, 0.1575, 0.2727, 0.3149, 0.5455, 0.1575, 0.3636, 0.1575, 0.4545, 0.3149, 0.7273, 0.1575, 0.6364, 0.3149, 0.8182, 0.3149, 0.9091, 0.1575, 0.8182, 0.3149, 1.0, 0.3149, 0.1818, 0.1575, 0.09091, 0.3149, 0.2727, 0.3149, 0.3636, 0.1575, 0.2727, 0.3149, 0.4545, 0.3149, 0.5455, 0.1575, 0.4545, 0.3149, 0.6364, 0.3149, 0.8182, 0.3149, 0.6364, 0.3149, 0.7273, 0.4724, 1.0, 0.3149, 0.8182, 0.3149, 0.9091, 0.4724, 0.2727, 0.3149, 0.09091, 0.3149, 0.1818, 0.4724, 0.4545, 0.3149, 0.2727, 0.3149, 0.3636, 0.4724, 0.6364, 0.3149, 0.4545, 0.3149, 0.5455, 0.4724])
me_icosphere_016.use_remesh_fix_poles = True
me_icosphere_016.use_remesh_preserve_attributes = False
me_icosphere_016.use_mirror_vertex_groups = False
me_icosphere_016.update()
me_cube_050 = bpy.data.meshes.new('Cube.050')
me_cube_050.from_pydata([(-0.07272, -0.03087, 0.07921), (-0.06175, -0.04732, 0.4193), (-0.07272, 0.05087, 0.07921), (-0.06175, 0.06732, 0.4193), (-0.1273, -0.03087, 0.07921), (-0.1383, -0.04732, 0.4193), (-0.1273, 0.05087, 0.07921), (-0.1383, 0.06732, 0.4193)], [], [(0, 1, 3, 2), (2, 3, 7, 6), (6, 7, 5, 4), (4, 5, 1, 0), (2, 6, 4, 0), (7, 3, 1, 5)])
_uv = me_cube_050.uv_layers.new(name='UVMap')
_uv.uv.foreach_set('vector', [0.375, 0.0, 0.625, 0.0, 0.625, 0.25, 0.375, 0.25, 0.375, 0.25, 0.625, 0.25, 0.625, 0.5, 0.375, 0.5, 0.375, 0.5, 0.625, 0.5, 0.625, 0.75, 0.375, 0.75, 0.375, 0.75, 0.625, 0.75, 0.625, 1.0, 0.375, 1.0, 0.125, 0.5, 0.375, 0.5, 0.375, 0.75, 0.125, 0.75, 0.625, 0.5, 0.875, 0.5, 0.875, 0.75, 0.625, 0.75])
me_cube_050.use_remesh_fix_poles = True
me_cube_050.use_remesh_preserve_attributes = False
me_cube_050.use_mirror_vertex_groups = False
me_cube_050.update()
me_cube_013 = bpy.data.meshes.new('Cube.013')
me_cube_013.from_pydata([(0.1362, 0.0732, 0.07093), (0.1362, 0.0732, 3.137e-05), (0.1517, -0.01967, 0.07093), (0.1517, -0.01967, 3.137e-05), (0.06706, 0.05241, 0.07093), (0.06706, 0.05241, 3.137e-05), (0.08255, -0.04045, 0.07093), (0.08255, -0.04045, 3.137e-05), (0.1727, -0.1454, 3.137e-05), (0.1793, -0.1413, 0.03358), (0.1001, -0.223, 0.03358), (0.1127, -0.2213, 3.137e-05)], [], [(0, 2, 3, 1), (2, 9, 8, 3), (6, 4, 5, 7), (4, 0, 1, 5), (2, 0, 4, 6), (7, 5, 1, 3), (9, 10, 11, 8), (7, 11, 10, 6), (6, 10, 9, 2), (3, 8, 11, 7)])
_uv = me_cube_013.uv_layers.new(name='UVMap')
_uv.uv.foreach_set('vector', [0.375, 0.0, 0.375, 0.25, 0.625, 0.25, 0.625, 0.0, 0.375, 0.25, 0.375, 0.25, 0.625, 0.25, 0.625, 0.25, 0.375, 0.5, 0.375, 0.75, 0.625, 0.75, 0.625, 0.5, 0.375, 0.75, 0.375, 1.0, 0.625, 1.0, 0.625, 0.75, 0.125, 0.5, 0.125, 0.75, 0.375, 0.75, 0.375, 0.5, 0.625, 0.5, 0.625, 0.75, 0.875, 0.75, 0.875, 0.5, 0.375, 0.25, 0.375, 0.5, 0.625, 0.5, 0.625, 0.25, 0.625, 0.5, 0.625, 0.5, 0.375, 0.5, 0.375, 0.5, 0.375, 0.5, 0.375, 0.5, 0.125, 0.5, 0.125, 0.5, 0.875, 0.5, 0.875, 0.5, 0.625, 0.5, 0.625, 0.5])
me_cube_013.use_remesh_fix_poles = True
me_cube_013.use_remesh_preserve_attributes = False
me_cube_013.use_mirror_vertex_groups = False
me_cube_013.update()
me_cube_011 = bpy.data.meshes.new('Cube.011')
me_cube_011.from_pydata([(0.05662, -0.0581, 0.4763), (0.03817, -0.1022, 0.7847), (0.05662, 0.06623, 0.4763), (0.0435, 0.09954, 0.7954), (0.1371, -0.0581, 0.4763), (0.1501, -0.06789, 0.8043), (0.1466, 0.07732, 0.4844), (0.1713, 0.1232, 0.8143)], [], [(0, 1, 3, 2), (2, 3, 7, 6), (6, 7, 5, 4), (4, 5, 1, 0), (2, 6, 4, 0), (7, 3, 1, 5)])
_uv = me_cube_011.uv_layers.new(name='UVMap')
_uv.uv.foreach_set('vector', [0.375, 0.0, 0.625, 0.0, 0.625, 0.25, 0.375, 0.25, 0.375, 0.25, 0.625, 0.25, 0.625, 0.5, 0.375, 0.5, 0.375, 0.5, 0.625, 0.5, 0.625, 0.75, 0.375, 0.75, 0.375, 0.75, 0.625, 0.75, 0.625, 1.0, 0.375, 1.0, 0.125, 0.5, 0.375, 0.5, 0.375, 0.75, 0.125, 0.75, 0.625, 0.5, 0.875, 0.5, 0.875, 0.75, 0.625, 0.75])
me_cube_011.use_remesh_fix_poles = True
me_cube_011.use_remesh_preserve_attributes = False
me_cube_011.use_mirror_vertex_groups = False
me_cube_011.update()
me_cube_012 = bpy.data.meshes.new('Cube.012')
me_cube_012.from_pydata([(0.07272, -0.03087, 0.07921), (0.06175, -0.04732, 0.4193), (0.07272, 0.05087, 0.07921), (0.06175, 0.06732, 0.4193), (0.1273, -0.03087, 0.07921), (0.1383, -0.04732, 0.4193), (0.1273, 0.05087, 0.07921), (0.1383, 0.06732, 0.4193)], [], [(0, 1, 3, 2), (2, 3, 7, 6), (6, 7, 5, 4), (4, 5, 1, 0), (2, 6, 4, 0), (7, 3, 1, 5)])
_uv = me_cube_012.uv_layers.new(name='UVMap')
_uv.uv.foreach_set('vector', [0.375, 0.0, 0.625, 0.0, 0.625, 0.25, 0.375, 0.25, 0.375, 0.25, 0.625, 0.25, 0.625, 0.5, 0.375, 0.5, 0.375, 0.5, 0.625, 0.5, 0.625, 0.75, 0.375, 0.75, 0.375, 0.75, 0.625, 0.75, 0.625, 1.0, 0.375, 1.0, 0.125, 0.5, 0.375, 0.5, 0.375, 0.75, 0.125, 0.75, 0.625, 0.5, 0.875, 0.5, 0.875, 0.75, 0.625, 0.75])
me_cube_012.use_remesh_fix_poles = True
me_cube_012.use_remesh_preserve_attributes = False
me_cube_012.use_mirror_vertex_groups = False
me_cube_012.update()
me_icosphere = bpy.data.meshes.new('Icosphere')
me_icosphere.from_pydata([(0.1544, 0.009514, 0.4507), (0.1254, 0.06, 0.4266), (0.1236, 0.05009, 0.4901), (0.1228, -0.01552, 0.498), (0.1241, -0.04616, 0.4395), (0.1257, 0.0005103, 0.3954), (0.07591, 0.06616, 0.459), (0.07429, 0.01949, 0.5031), (0.07461, -0.04, 0.4719), (0.07643, -0.03009, 0.4084), (0.07723, 0.03552, 0.4005), (0.04565, 0.01049, 0.4478)], [], [(0, 1, 2), (1, 0, 5), (0, 2, 3), (0, 3, 4), (0, 4, 5), (1, 5, 10), (2, 1, 6), (3, 2, 7), (4, 3, 8), (5, 4, 9), (1, 10, 6), (2, 6, 7), (3, 7, 8), (4, 8, 9), (5, 9, 10), (6, 10, 11), (7, 6, 11), (8, 7, 11), (9, 8, 11), (10, 9, 11)])
_uv = me_icosphere.uv_layers.new(name='UVMap')
_uv.uv.foreach_set('vector', [0.8182, 0.0, 0.7273, 0.1575, 0.9091, 0.1575, 0.7273, 0.1575, 0.6364, 0.0, 0.5455, 0.1575, 0.09091, 0.0, 0.0, 0.1575, 0.1818, 0.1575, 0.2727, 0.0, 0.1818, 0.1575, 0.3636, 0.1575, 0.4545, 0.0, 0.3636, 0.1575, 0.5455, 0.1575, 0.7273, 0.1575, 0.5455, 0.1575, 0.6364, 0.3149, 0.9091, 0.1575, 0.7273, 0.1575, 0.8182, 0.3149, 0.1818, 0.1575, 0.0, 0.1575, 0.09091, 0.3149, 0.3636, 0.1575, 0.1818, 0.1575, 0.2727, 0.3149, 0.5455, 0.1575, 0.3636, 0.1575, 0.4545, 0.3149, 0.7273, 0.1575, 0.6364, 0.3149, 0.8182, 0.3149, 0.9091, 0.1575, 0.8182, 0.3149, 1.0, 0.3149, 0.1818, 0.1575, 0.09091, 0.3149, 0.2727, 0.3149, 0.3636, 0.1575, 0.2727, 0.3149, 0.4545, 0.3149, 0.5455, 0.1575, 0.4545, 0.3149, 0.6364, 0.3149, 0.8182, 0.3149, 0.6364, 0.3149, 0.7273, 0.4724, 1.0, 0.3149, 0.8182, 0.3149, 0.9091, 0.4724, 0.2727, 0.3149, 0.09091, 0.3149, 0.1818, 0.4724, 0.4545, 0.3149, 0.2727, 0.3149, 0.3636, 0.4724, 0.6364, 0.3149, 0.4545, 0.3149, 0.5455, 0.4724])
me_icosphere.use_remesh_fix_poles = True
me_icosphere.use_remesh_preserve_attributes = False
me_icosphere.use_mirror_vertex_groups = False
me_icosphere.update()

# ---- objects
ob_head = bpy.data.objects.new('Head', me_cube_001)
ob_neck = bpy.data.objects.new('Neck', me_cube_002)
ob_torso = bpy.data.objects.new('Torso', me_cube_003)
ob_pelvis = bpy.data.objects.new('Pelvis', me_cube_005)
ob_waist = bpy.data.objects.new('Waist', me_cube_039)
ob_forearm_l = bpy.data.objects.new('Forearm.L', me_cube_020)
ob_upper_arm_l = bpy.data.objects.new('Upper_arm.L', me_cube_017)
ob_elbow_l = bpy.data.objects.new('Elbow.L', me_icosphere_002)
ob_shoulder_l = bpy.data.objects.new('Shoulder.L', me_icosphere_005)
ob_fingers_l = bpy.data.objects.new('Fingers.L', me_cube_015)
ob_thumb_l = bpy.data.objects.new('Thumb.L', me_cube_016)
ob_elbow_r = bpy.data.objects.new('Elbow.R', me_icosphere_023)
ob_forearm_r = bpy.data.objects.new('Forearm.R', me_cube_042)
ob_shoulder_r = bpy.data.objects.new('Shoulder.R', me_icosphere_013)
ob_upper_arm_r = bpy.data.objects.new('Upper_arm.R', me_cube_041)
ob_fingers_r = bpy.data.objects.new('Fingers.R', me_cube_043)
ob_thumb_r = bpy.data.objects.new('Thumb.R', me_cube_069)
ob_foot_r = bpy.data.objects.new('Foot.R', me_cube_048)
ob_hip_r = bpy.data.objects.new('Hip.R', me_cube_049)
ob_knee_r = bpy.data.objects.new('Knee.R', me_icosphere_016)
ob_shin_r = bpy.data.objects.new('Shin.R', me_cube_050)
ob_foot_l = bpy.data.objects.new('Foot.L', me_cube_013)
ob_thigh_l = bpy.data.objects.new('Thigh.L', me_cube_011)
ob_shin_l = bpy.data.objects.new('Shin.L', me_cube_012)
ob_knee_l = bpy.data.objects.new('Knee.L', me_icosphere)

# ---- transforms, parenting, visibility, modifiers, constraints
ob_head.location = (0.0, 0.0, 0.0)
ob_head.lineart.crease_threshold = 0.0
ob_neck.location = (0.0, 0.0, 0.0)
ob_neck.lineart.crease_threshold = 0.0
ob_torso.location = (0.0, 0.0, 0.0)
ob_torso.lineart.crease_threshold = 0.0
ob_pelvis.location = (0.0, 0.0, 0.0)
ob_pelvis.lineart.crease_threshold = 0.0
ob_waist.location = (0.0, 0.0, 0.0)
ob_waist.lineart.crease_threshold = 0.0
ob_forearm_l.location = (0.0, 0.0, 0.0)
ob_forearm_l.lineart.crease_threshold = 0.0
ob_upper_arm_l.location = (0.0, 0.0, 0.0)
ob_upper_arm_l.lineart.crease_threshold = 0.0
ob_elbow_l.location = (0.0, 0.0, 0.0)
ob_elbow_l.lineart.crease_threshold = 0.0
ob_shoulder_l.location = (0.0, 0.0, 0.0)
ob_shoulder_l.lineart.crease_threshold = 0.0
ob_fingers_l.location = (0.0, 0.0, 0.0)
ob_fingers_l.lineart.crease_threshold = 0.0
ob_thumb_l.location = (0.0, 0.0, 0.0)
ob_thumb_l.lineart.crease_threshold = 0.0
ob_elbow_r.location = (0.0, 0.0, 0.0)
ob_elbow_r.lineart.crease_threshold = 0.0
ob_forearm_r.location = (0.0, 0.0, 0.0)
ob_forearm_r.lineart.crease_threshold = 0.0
ob_shoulder_r.location = (0.0, 0.0, 0.0)
ob_shoulder_r.lineart.crease_threshold = 0.0
ob_upper_arm_r.location = (0.0, 0.0, 0.0)
ob_upper_arm_r.lineart.crease_threshold = 0.0
ob_fingers_r.location = (0.0, 0.0, 0.0)
ob_fingers_r.lineart.crease_threshold = 0.0
ob_thumb_r.location = (0.0, 0.0, 0.0)
ob_thumb_r.lineart.crease_threshold = 0.0
ob_foot_r.location = (0.0, 0.0, 0.0)
ob_foot_r.lineart.crease_threshold = 0.0
ob_hip_r.location = (0.0, 0.0, 0.0)
ob_hip_r.lineart.crease_threshold = 0.0
ob_knee_r.location = (0.0, 0.0, 0.0)
ob_knee_r.lineart.crease_threshold = 0.0
ob_shin_r.location = (0.0, 0.0, 0.0)
ob_shin_r.lineart.crease_threshold = 0.0
ob_foot_l.location = (0.0, 0.0, 0.0)
ob_foot_l.lineart.crease_threshold = 0.0
ob_thigh_l.location = (0.0, 0.0, 0.0)
ob_thigh_l.lineart.crease_threshold = 0.0
ob_shin_l.location = (0.0, 0.0, 0.0)
ob_shin_l.lineart.crease_threshold = 0.0
ob_knee_l.location = (0.0, 0.0, 0.0)
ob_knee_l.lineart.crease_threshold = 0.0

# ---- collection membership
col_body.objects.link(ob_head)
col_body.objects.link(ob_neck)
col_body.objects.link(ob_torso)
col_body.objects.link(ob_pelvis)
col_body.objects.link(ob_waist)
col_arm_l.objects.link(ob_forearm_l)
col_arm_l.objects.link(ob_upper_arm_l)
col_arm_l.objects.link(ob_elbow_l)
col_arm_l.objects.link(ob_shoulder_l)
col_palm_l.objects.link(ob_fingers_l)
col_palm_l.objects.link(ob_thumb_l)
col_arm_r.objects.link(ob_elbow_r)
col_arm_r.objects.link(ob_forearm_r)
col_arm_r.objects.link(ob_shoulder_r)
col_arm_r.objects.link(ob_upper_arm_r)
col_palm_r.objects.link(ob_fingers_r)
col_palm_r.objects.link(ob_thumb_r)
col_leg_r.objects.link(ob_foot_r)
col_leg_r.objects.link(ob_hip_r)
col_leg_r.objects.link(ob_knee_r)
col_leg_r.objects.link(ob_shin_r)
col_leg_l.objects.link(ob_foot_l)
col_leg_l.objects.link(ob_thigh_l)
col_leg_l.objects.link(ob_shin_l)
col_leg_l.objects.link(ob_knee_l)

# ---- scene / render settings (as saved in the file)
scene.frame_start = 1; scene.frame_end = 250; scene.frame_set(1)
scene.render.engine = 'BLENDER_EEVEE_NEXT'
scene.cycles.use_denoising = False
scene.cycles.samples = 128
scene.cycles.sampling_pattern = 'TABULATED_SOBOL'
scene.cycles.use_adaptive_sampling = False
scene.cycles.use_light_tree = False
scene.view_settings.view_transform = 'Filmic'
bpy.context.view_layer.update()

# ---- added for rendering (the .blend has no active camera and no usable light): camera, sun
cam_auto = bpy.data.cameras.new('AutoCamera')
cam_auto.lens = 50.0
cam_auto.sensor_width = 36.0
cam_auto.clip_end = 1000.0
ob_auto_camera = bpy.data.objects.new('AutoCamera', cam_auto)
scene.collection.objects.link(ob_auto_camera)
ob_auto_camera.location = (2.34758, -2.84652, 2.79663)
ob_auto_camera.rotation_euler = (1.09748, -7.21219e-08, 0.694738)
scene.camera = ob_auto_camera
light_auto_sun = bpy.data.lights.new('AutoSun', 'SUN')
light_auto_sun.energy = 3.0
light_auto_sun.angle = 0.0523599
ob_auto_sun = bpy.data.objects.new('AutoSun', light_auto_sun)
scene.collection.objects.link(ob_auto_sun)
ob_auto_sun.rotation_euler = (0.872665, 0.174533, 0.523599)
bpy.context.view_layer.update()
